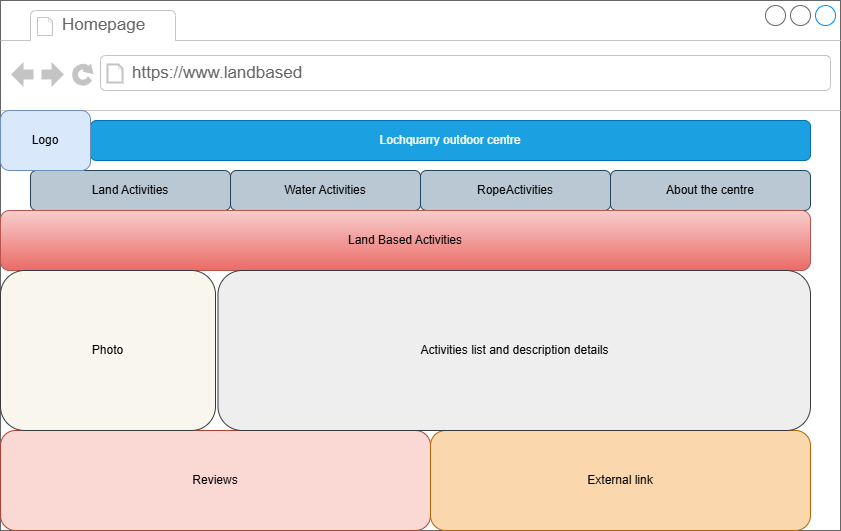

The diagram above was exported from draw.io. Its source (the exported page's mxGraphModel, read from the mxfile embedded in the PNG):
<mxGraphModel dx="1406" dy="780" grid="1" gridSize="10" guides="1" tooltips="1" connect="1" arrows="1" fold="1" page="1" pageScale="1" pageWidth="850" pageHeight="1100" math="0" shadow="0">
  <root>
    <mxCell id="0" />
    <mxCell id="1" parent="0" />
    <mxCell id="zQYpUYD78OyNVru6j6cA-2" parent="1" style="strokeWidth=1;shadow=0;dashed=0;align=center;html=1;shape=mxgraph.mockup.containers.browserWindow;rSize=0;strokeColor=#666666;strokeColor2=#008cff;strokeColor3=#c4c4c4;mainText=,;recursiveResize=0;" value="" vertex="1">
      <mxGeometry height="530" width="840" x="10" y="120" as="geometry" />
    </mxCell>
    <mxCell id="zQYpUYD78OyNVru6j6cA-3" parent="zQYpUYD78OyNVru6j6cA-2" style="strokeWidth=1;shadow=0;dashed=0;align=center;html=1;shape=mxgraph.mockup.containers.anchor;fontSize=17;fontColor=#666666;align=left;whiteSpace=wrap;" value="Homepage" vertex="1">
      <mxGeometry height="26" width="110" x="60" y="12" as="geometry" />
    </mxCell>
    <mxCell id="zQYpUYD78OyNVru6j6cA-4" parent="zQYpUYD78OyNVru6j6cA-2" style="strokeWidth=1;shadow=0;dashed=0;align=center;html=1;shape=mxgraph.mockup.containers.anchor;rSize=0;fontSize=17;fontColor=#666666;align=left;" value="https://www.landbased" vertex="1">
      <mxGeometry height="26" width="250" x="130" y="60" as="geometry" />
    </mxCell>
    <mxCell id="zQYpUYD78OyNVru6j6cA-5" parent="zQYpUYD78OyNVru6j6cA-2" style="rounded=1;whiteSpace=wrap;html=1;fillColor=#1ba1e2;fontColor=#ffffff;strokeColor=#006EAF;" value="Lochquarry outdoor centre" vertex="1">
      <mxGeometry height="40" width="720" x="90" y="120" as="geometry" />
    </mxCell>
    <mxCell id="zQYpUYD78OyNVru6j6cA-10" parent="zQYpUYD78OyNVru6j6cA-2" style="rounded=1;whiteSpace=wrap;html=1;fillColor=#bac8d3;strokeColor=#23445d;" value="Land Activities" vertex="1">
      <mxGeometry height="40" width="200" x="30" y="170" as="geometry" />
    </mxCell>
    <mxCell id="zQYpUYD78OyNVru6j6cA-11" parent="zQYpUYD78OyNVru6j6cA-2" style="rounded=1;whiteSpace=wrap;html=1;fillColor=#bac8d3;strokeColor=#23445d;" value="Water Activities" vertex="1">
      <mxGeometry height="40" width="190" x="230" y="170" as="geometry" />
    </mxCell>
    <mxCell id="zQYpUYD78OyNVru6j6cA-12" parent="zQYpUYD78OyNVru6j6cA-2" style="rounded=1;whiteSpace=wrap;html=1;fillColor=#bac8d3;strokeColor=#23445d;" value="RopeActivities" vertex="1">
      <mxGeometry height="40" width="190" x="420" y="170" as="geometry" />
    </mxCell>
    <mxCell id="zQYpUYD78OyNVru6j6cA-13" parent="zQYpUYD78OyNVru6j6cA-2" style="rounded=1;whiteSpace=wrap;html=1;fillColor=#bac8d3;strokeColor=#23445d;" value="About the centre" vertex="1">
      <mxGeometry height="40" width="200" x="610" y="170" as="geometry" />
    </mxCell>
    <mxCell id="zQYpUYD78OyNVru6j6cA-14" parent="zQYpUYD78OyNVru6j6cA-2" style="rounded=1;whiteSpace=wrap;html=1;fillColor=#dae8fc;strokeColor=#6c8ebf;" value="Logo" vertex="1">
      <mxGeometry height="60" width="90" y="110" as="geometry" />
    </mxCell>
    <mxCell id="zQYpUYD78OyNVru6j6cA-15" parent="zQYpUYD78OyNVru6j6cA-2" style="rounded=1;whiteSpace=wrap;html=1;fillColor=#f8cecc;strokeColor=#b85450;gradientColor=#ea6b66;" value="Land Based Activities" vertex="1">
      <mxGeometry height="60" width="810" y="210" as="geometry" />
    </mxCell>
    <mxCell id="zQYpUYD78OyNVru6j6cA-17" parent="zQYpUYD78OyNVru6j6cA-2" style="rounded=1;whiteSpace=wrap;html=1;fillColor=#fad9d5;strokeColor=#ae4132;" value="Reviews" vertex="1">
      <mxGeometry height="100" width="430" y="430" as="geometry" />
    </mxCell>
    <mxCell id="zQYpUYD78OyNVru6j6cA-18" parent="zQYpUYD78OyNVru6j6cA-2" style="rounded=1;whiteSpace=wrap;html=1;fillColor=#fad7ac;strokeColor=#b46504;" value="External link" vertex="1">
      <mxGeometry height="100" width="380" x="430" y="430" as="geometry" />
    </mxCell>
    <mxCell id="md4f7toqt7sGwmQb9rzs-1" parent="zQYpUYD78OyNVru6j6cA-2" style="rounded=1;whiteSpace=wrap;html=1;fillColor=#f9f7ed;strokeColor=#36393d;" value="Photo" vertex="1">
      <mxGeometry height="160" width="215" y="270" as="geometry" />
    </mxCell>
    <mxCell id="md4f7toqt7sGwmQb9rzs-2" parent="zQYpUYD78OyNVru6j6cA-2" style="rounded=1;whiteSpace=wrap;html=1;fillColor=#eeeeee;strokeColor=#36393d;" value="Activities list and description details" vertex="1">
      <mxGeometry height="160" width="592.5" x="217.5" y="270" as="geometry" />
    </mxCell>
  </root>
</mxGraphModel>